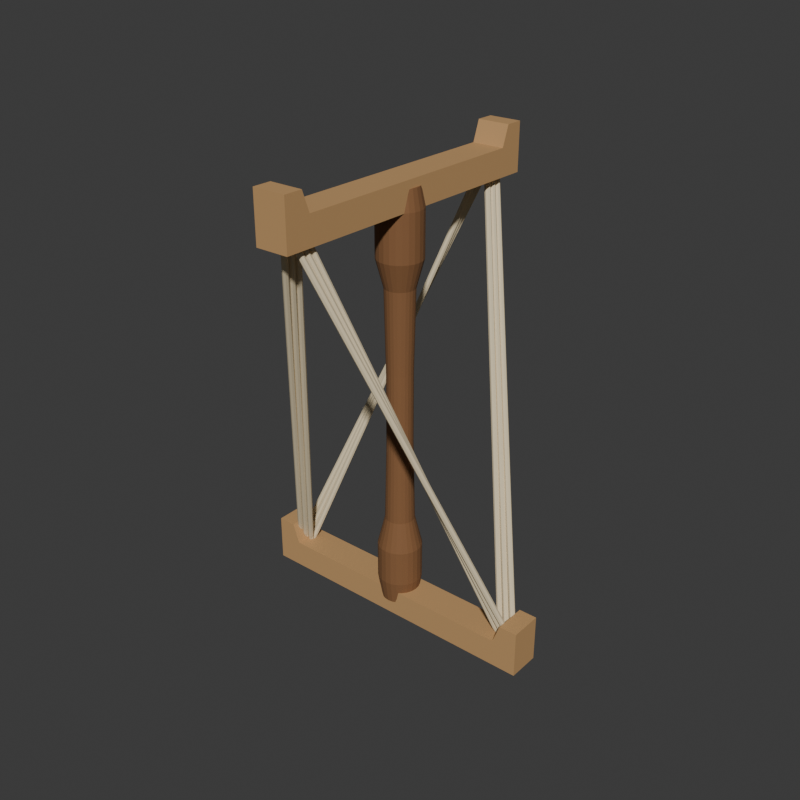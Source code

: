 # Source: source.blend  (saved by Blender 4.3.34; exported with 4.5.12 LTS)
import bpy
from mathutils import Matrix  # noqa: F401  (used for matrix-valued properties, if any)

bpy.ops.wm.read_factory_settings(use_empty=True)
scene = bpy.context.scene
scene.name = 'Scene'

# ---- collections
col_collection = bpy.data.collections.new('Collection'); scene.collection.children.link(col_collection)

# ---- materials (node trees are filled in below, after node groups)
mat_wholearms_honeyash = bpy.data.materials.new('WholeArms_HoneyAsh')
mat_wholearms_honeyash.diffuse_color = (0.53, 0.31, 0.13, 1.0)
mat_wholeturnedhandle_darkwalnut = bpy.data.materials.new('WholeTurnedHandle_DarkWalnut')
mat_wholeturnedhandle_darkwalnut.diffuse_color = (0.23, 0.105, 0.04, 1.0)
mat_wholeskeinloops_warmcream = bpy.data.materials.new('WholeSkeinLoops_WarmCream')
mat_wholeskeinloops_warmcream.diffuse_color = (0.77, 0.65, 0.43, 1.0)

# ---- material node trees
mat_wholearms_honeyash.use_nodes = True; mat_wholearms_honeyash.node_tree.nodes.clear()
_N = mat_wholearms_honeyash.node_tree.nodes; _L = mat_wholearms_honeyash.node_tree.links
n0 = _N.new('ShaderNodeBsdfPrincipled'); n0.name = 'Principled BSDF'; n0.location = (10, 300)
n0.inputs[0].default_value = (0.53, 0.31, 0.13, 1.0)
n0.inputs[2].default_value = 0.82
n1 = _N.new('ShaderNodeOutputMaterial'); n1.name = 'Material Output'; n1.location = (300, 300)
_L.new(n0.outputs[0], n1.inputs[0])
n1.is_active_output = True
mat_wholeturnedhandle_darkwalnut.use_nodes = True; mat_wholeturnedhandle_darkwalnut.node_tree.nodes.clear()
_N = mat_wholeturnedhandle_darkwalnut.node_tree.nodes; _L = mat_wholeturnedhandle_darkwalnut.node_tree.links
n0 = _N.new('ShaderNodeBsdfPrincipled'); n0.name = 'Principled BSDF'; n0.location = (10, 300)
n0.inputs[0].default_value = (0.23, 0.105, 0.04, 1.0)
n0.inputs[2].default_value = 0.84
n1 = _N.new('ShaderNodeOutputMaterial'); n1.name = 'Material Output'; n1.location = (300, 300)
_L.new(n0.outputs[0], n1.inputs[0])
n1.is_active_output = True
mat_wholeskeinloops_warmcream.use_nodes = True; mat_wholeskeinloops_warmcream.node_tree.nodes.clear()
_N = mat_wholeskeinloops_warmcream.node_tree.nodes; _L = mat_wholeskeinloops_warmcream.node_tree.links
n0 = _N.new('ShaderNodeBsdfPrincipled'); n0.name = 'Principled BSDF'; n0.location = (10, 300)
n0.inputs[0].default_value = (0.77, 0.65, 0.43, 1.0)
n0.inputs[2].default_value = 0.94
n1 = _N.new('ShaderNodeOutputMaterial'); n1.name = 'Material Output'; n1.location = (300, 300)
_L.new(n0.outputs[0], n1.inputs[0])
n1.is_active_output = True

# ---- world
world_world = bpy.data.worlds.new('World'); scene.world = world_world
world_world.use_nodes = True; world_world.node_tree.nodes.clear()
_N = world_world.node_tree.nodes; _L = world_world.node_tree.links
n0 = _N.new('ShaderNodeOutputWorld'); n0.name = 'World Output'; n0.location = (300, 300)
n1 = _N.new('ShaderNodeBackground'); n1.name = 'Background'; n1.location = (10, 300)
n1.inputs[0].default_value = (0.05088, 0.05088, 0.05088, 1.0)
_L.new(n1.outputs[0], n0.inputs[0])
n0.is_active_output = True
world_world.color = (0.05088, 0.05088, 0.05088)
world_world.sun_shadow_jitter_overblur = 0.0

# ---- meshes
me_wholegroundfootlowerendarmmesh = bpy.data.meshes.new('WholeGroundFootLowerEndArmMesh')
me_wholegroundfootlowerendarmmesh.from_pydata([(-0.165, -0.018, 0.0), (0.165, -0.018, 0.0), (0.165, -0.018, 0.052), (0.145, -0.018, 0.052), (0.137, -0.018, 0.03), (-0.137, -0.018, 0.03), (-0.145, -0.018, 0.052), (-0.165, -0.018, 0.052), (-0.165, 0.018, 0.0), (0.165, 0.018, 0.0), (0.165, 0.018, 0.052), (0.145, 0.018, 0.052), (0.137, 0.018, 0.03), (-0.137, 0.018, 0.03), (-0.145, 0.018, 0.052), (-0.165, 0.018, 0.052)], [], [(1, 2, 3), (1, 3, 4), (0, 1, 4), (0, 4, 5), (7, 0, 5), (5, 6, 7), (11, 10, 9), (12, 11, 9), (12, 9, 8), (13, 12, 8), (13, 8, 15), (15, 14, 13), (9, 1, 0), (8, 9, 0), (10, 2, 1), (9, 10, 1), (11, 3, 2), (10, 11, 2), (12, 4, 3), (11, 12, 3), (13, 5, 4), (12, 13, 4), (14, 6, 5), (13, 14, 5), (15, 7, 6), (14, 15, 6), (8, 0, 7), (15, 8, 7)])
me_wholegroundfootlowerendarmmesh.materials.append(mat_wholearms_honeyash)
me_wholegroundfootlowerendarmmesh.materials.append(mat_wholeturnedhandle_darkwalnut)
me_wholegroundfootlowerendarmmesh.materials.append(mat_wholeskeinloops_warmcream)
me_wholegroundfootlowerendarmmesh.update()
me_wholeperpendicularupperendarmmesh = bpy.data.meshes.new('WholePerpendicularUpperEndArmMesh')
me_wholeperpendicularupperendarmmesh.from_pydata([(0.018, -0.165, 0.455), (0.018, 0.165, 0.455), (0.018, 0.165, 0.507), (0.018, 0.145, 0.507), (0.018, 0.137, 0.485), (0.018, -0.137, 0.485), (0.018, -0.145, 0.507), (0.018, -0.165, 0.507), (-0.018, -0.165, 0.455), (-0.018, 0.165, 0.455), (-0.018, 0.165, 0.507), (-0.018, 0.145, 0.507), (-0.018, 0.137, 0.485), (-0.018, -0.137, 0.485), (-0.018, -0.145, 0.507), (-0.018, -0.165, 0.507)], [], [(1, 2, 3), (1, 3, 4), (0, 1, 4), (0, 4, 5), (7, 0, 5), (5, 6, 7), (11, 10, 9), (12, 11, 9), (12, 9, 8), (13, 12, 8), (13, 8, 15), (15, 14, 13), (9, 1, 0), (8, 9, 0), (10, 2, 1), (9, 10, 1), (11, 3, 2), (10, 11, 2), (12, 4, 3), (11, 12, 3), (13, 5, 4), (12, 13, 4), (14, 6, 5), (13, 14, 5), (15, 7, 6), (14, 15, 6), (8, 0, 7), (15, 8, 7)])
me_wholeperpendicularupperendarmmesh.materials.append(mat_wholearms_honeyash)
me_wholeperpendicularupperendarmmesh.materials.append(mat_wholeturnedhandle_darkwalnut)
me_wholeperpendicularupperendarmmesh.materials.append(mat_wholeskeinloops_warmcream)
me_wholeperpendicularupperendarmmesh.update()
me_wholeturnedhandcolumnmesh = bpy.data.meshes.new('WholeTurnedHandColumnMesh')
me_wholeturnedhandcolumnmesh.from_pydata([(0.0, 0.0, 0.016), (0.02, 0.0, 0.016), (0.01932, 0.005176, 0.016), (0.01732, 0.01, 0.016), (0.01414, 0.01414, 0.016), (0.01, 0.01732, 0.016), (0.005176, 0.01932, 0.016), (1.225e-18, 0.02, 0.016), (-0.005176, 0.01932, 0.016), (-0.01, 0.01732, 0.016), (-0.01414, 0.01414, 0.016), (-0.01732, 0.01, 0.016), (-0.01932, 0.005176, 0.016), (-0.02, 2.449e-18, 0.016), (-0.01932, -0.005176, 0.016), (-0.01732, -0.01, 0.016), (-0.01414, -0.01414, 0.016), (-0.01, -0.01732, 0.016), (-0.005176, -0.01932, 0.016), (-3.674e-18, -0.02, 0.016), (0.005176, -0.01932, 0.016), (0.01, -0.01732, 0.016), (0.01414, -0.01414, 0.016), (0.01732, -0.01, 0.016), (0.01932, -0.005176, 0.016), (0.024, 0.0, 0.042), (0.02318, 0.006212, 0.042), (0.02078, 0.012, 0.042), (0.01697, 0.01697, 0.042), (0.012, 0.02078, 0.042), (0.006212, 0.02318, 0.042), (1.47e-18, 0.024, 0.042), (-0.006212, 0.02318, 0.042), (-0.012, 0.02078, 0.042), (-0.01697, 0.01697, 0.042), (-0.02078, 0.012, 0.042), (-0.02318, 0.006212, 0.042), (-0.024, 2.939e-18, 0.042), (-0.02318, -0.006212, 0.042), (-0.02078, -0.012, 0.042), (-0.01697, -0.01697, 0.042), (-0.012, -0.02078, 0.042), (-0.006212, -0.02318, 0.042), (-4.409e-18, -0.024, 0.042), (0.006212, -0.02318, 0.042), (0.012, -0.02078, 0.042), (0.01697, -0.01697, 0.042), (0.02078, -0.012, 0.042), (0.02318, -0.006212, 0.042), (0.024, 0.0, 0.082), (0.02318, 0.006212, 0.082), (0.02078, 0.012, 0.082), (0.01697, 0.01697, 0.082), (0.012, 0.02078, 0.082), (0.006212, 0.02318, 0.082), (1.47e-18, 0.024, 0.082), (-0.006212, 0.02318, 0.082), (-0.012, 0.02078, 0.082), (-0.01697, 0.01697, 0.082), (-0.02078, 0.012, 0.082), (-0.02318, 0.006212, 0.082), (-0.024, 2.939e-18, 0.082), (-0.02318, -0.006212, 0.082), (-0.02078, -0.012, 0.082), (-0.01697, -0.01697, 0.082), (-0.012, -0.02078, 0.082), (-0.006212, -0.02318, 0.082), (-4.409e-18, -0.024, 0.082), (0.006212, -0.02318, 0.082), (0.012, -0.02078, 0.082), (0.01697, -0.01697, 0.082), (0.02078, -0.012, 0.082), (0.02318, -0.006212, 0.082), (0.016, 0.0, 0.115), (0.01545, 0.004141, 0.115), (0.01386, 0.008, 0.115), (0.01131, 0.01131, 0.115), (0.008, 0.01386, 0.115), (0.004141, 0.01545, 0.115), (9.797e-19, 0.016, 0.115), (-0.004141, 0.01545, 0.115), (-0.008, 0.01386, 0.115), (-0.01131, 0.01131, 0.115), (-0.01386, 0.008, 0.115), (-0.01545, 0.004141, 0.115), (-0.016, 1.959e-18, 0.115), (-0.01545, -0.004141, 0.115), (-0.01386, -0.008, 0.115), (-0.01131, -0.01131, 0.115), (-0.008, -0.01386, 0.115), (-0.004141, -0.01545, 0.115), (-2.939e-18, -0.016, 0.115), (0.004141, -0.01545, 0.115), (0.008, -0.01386, 0.115), (0.01131, -0.01131, 0.115), (0.01386, -0.008, 0.115), (0.01545, -0.004141, 0.115), (0.014, 0.0, 0.205), (0.01352, 0.003623, 0.205), (0.01212, 0.007, 0.205), (0.009899, 0.009899, 0.205), (0.007, 0.01212, 0.205), (0.003623, 0.01352, 0.205), (8.573e-19, 0.014, 0.205), (-0.003623, 0.01352, 0.205), (-0.007, 0.01212, 0.205), (-0.009899, 0.009899, 0.205), (-0.01212, 0.007, 0.205), (-0.01352, 0.003623, 0.205), (-0.014, 1.715e-18, 0.205), (-0.01352, -0.003623, 0.205), (-0.01212, -0.007, 0.205), (-0.009899, -0.009899, 0.205), (-0.007, -0.01212, 0.205), (-0.003623, -0.01352, 0.205), (-2.572e-18, -0.014, 0.205), (0.003623, -0.01352, 0.205), (0.007, -0.01212, 0.205), (0.009899, -0.009899, 0.205), (0.01212, -0.007, 0.205), (0.01352, -0.003623, 0.205), (0.014, 0.0, 0.285), (0.01352, 0.003623, 0.285), (0.01212, 0.007, 0.285), (0.009899, 0.009899, 0.285), (0.007, 0.01212, 0.285), (0.003623, 0.01352, 0.285), (8.573e-19, 0.014, 0.285), (-0.003623, 0.01352, 0.285), (-0.007, 0.01212, 0.285), (-0.009899, 0.009899, 0.285), (-0.01212, 0.007, 0.285), (-0.01352, 0.003623, 0.285), (-0.014, 1.715e-18, 0.285), (-0.01352, -0.003623, 0.285), (-0.01212, -0.007, 0.285), (-0.009899, -0.009899, 0.285), (-0.007, -0.01212, 0.285), (-0.003623, -0.01352, 0.285), (-2.572e-18, -0.014, 0.285), (0.003623, -0.01352, 0.285), (0.007, -0.01212, 0.285), (0.009899, -0.009899, 0.285), (0.01212, -0.007, 0.285), (0.01352, -0.003623, 0.285), (0.016, 0.0, 0.375), (0.01545, 0.004141, 0.375), (0.01386, 0.008, 0.375), (0.01131, 0.01131, 0.375), (0.008, 0.01386, 0.375), (0.004141, 0.01545, 0.375), (9.797e-19, 0.016, 0.375), (-0.004141, 0.01545, 0.375), (-0.008, 0.01386, 0.375), (-0.01131, 0.01131, 0.375), (-0.01386, 0.008, 0.375), (-0.01545, 0.004141, 0.375), (-0.016, 1.959e-18, 0.375), (-0.01545, -0.004141, 0.375), (-0.01386, -0.008, 0.375), (-0.01131, -0.01131, 0.375), (-0.008, -0.01386, 0.375), (-0.004141, -0.01545, 0.375), (-2.939e-18, -0.016, 0.375), (0.004141, -0.01545, 0.375), (0.008, -0.01386, 0.375), (0.01131, -0.01131, 0.375), (0.01386, -0.008, 0.375), (0.01545, -0.004141, 0.375), (0.024, 0.0, 0.405), (0.02318, 0.006212, 0.405), (0.02078, 0.012, 0.405), (0.01697, 0.01697, 0.405), (0.012, 0.02078, 0.405), (0.006212, 0.02318, 0.405), (1.47e-18, 0.024, 0.405), (-0.006212, 0.02318, 0.405), (-0.012, 0.02078, 0.405), (-0.01697, 0.01697, 0.405), (-0.02078, 0.012, 0.405), (-0.02318, 0.006212, 0.405), (-0.024, 2.939e-18, 0.405), (-0.02318, -0.006212, 0.405), (-0.02078, -0.012, 0.405), (-0.01697, -0.01697, 0.405), (-0.012, -0.02078, 0.405), (-0.006212, -0.02318, 0.405), (-4.409e-18, -0.024, 0.405), (0.006212, -0.02318, 0.405), (0.012, -0.02078, 0.405), (0.01697, -0.01697, 0.405), (0.02078, -0.012, 0.405), (0.02318, -0.006212, 0.405), (0.024, 0.0, 0.455), (0.02318, 0.006212, 0.455), (0.02078, 0.012, 0.455), (0.01697, 0.01697, 0.455), (0.012, 0.02078, 0.455), (0.006212, 0.02318, 0.455), (1.47e-18, 0.024, 0.455), (-0.006212, 0.02318, 0.455), (-0.012, 0.02078, 0.455), (-0.01697, 0.01697, 0.455), (-0.02078, 0.012, 0.455), (-0.02318, 0.006212, 0.455), (-0.024, 2.939e-18, 0.455), (-0.02318, -0.006212, 0.455), (-0.02078, -0.012, 0.455), (-0.01697, -0.01697, 0.455), (-0.012, -0.02078, 0.455), (-0.006212, -0.02318, 0.455), (-4.409e-18, -0.024, 0.455), (0.006212, -0.02318, 0.455), (0.012, -0.02078, 0.455), (0.01697, -0.01697, 0.455), (0.02078, -0.012, 0.455), (0.02318, -0.006212, 0.455), (0.02, 0.0, 0.476), (0.01932, 0.005176, 0.476), (0.01732, 0.01, 0.476), (0.01414, 0.01414, 0.476), (0.01, 0.01732, 0.476), (0.005176, 0.01932, 0.476), (1.225e-18, 0.02, 0.476), (-0.005176, 0.01932, 0.476), (-0.01, 0.01732, 0.476), (-0.01414, 0.01414, 0.476), (-0.01732, 0.01, 0.476), (-0.01932, 0.005176, 0.476), (-0.02, 2.449e-18, 0.476), (-0.01932, -0.005176, 0.476), (-0.01732, -0.01, 0.476), (-0.01414, -0.01414, 0.476), (-0.01, -0.01732, 0.476), (-0.005176, -0.01932, 0.476), (-3.674e-18, -0.02, 0.476), (0.005176, -0.01932, 0.476), (0.01, -0.01732, 0.476), (0.01414, -0.01414, 0.476), (0.01732, -0.01, 0.476), (0.01932, -0.005176, 0.476), (0.0, 0.0, 0.476)], [], [(0, 2, 1), (0, 3, 2), (0, 4, 3), (0, 5, 4), (0, 6, 5), (0, 7, 6), (0, 8, 7), (0, 9, 8), (0, 10, 9), (0, 11, 10), (0, 12, 11), (0, 13, 12), (0, 14, 13), (0, 15, 14), (0, 16, 15), (0, 17, 16), (0, 18, 17), (0, 19, 18), (0, 20, 19), (0, 21, 20), (0, 22, 21), (0, 23, 22), (0, 24, 23), (0, 1, 24), (1, 2, 26), (1, 26, 25), (2, 3, 27), (2, 27, 26), (3, 4, 28), (3, 28, 27), (4, 5, 29), (4, 29, 28), (5, 6, 30), (5, 30, 29), (6, 7, 31), (6, 31, 30), (7, 8, 32), (7, 32, 31), (8, 9, 33), (8, 33, 32), (9, 10, 34), (9, 34, 33), (10, 11, 35), (10, 35, 34), (11, 12, 36), (11, 36, 35), (12, 13, 37), (12, 37, 36), (13, 14, 38), (13, 38, 37), (14, 15, 39), (14, 39, 38), (15, 16, 40), (15, 40, 39), (16, 17, 41), (16, 41, 40), (17, 18, 42), (17, 42, 41), (18, 19, 43), (18, 43, 42), (19, 20, 44), (19, 44, 43), (20, 21, 45), (20, 45, 44), (21, 22, 46), (21, 46, 45), (22, 23, 47), (22, 47, 46), (23, 24, 48), (23, 48, 47), (24, 1, 25), (24, 25, 48), (25, 26, 50), (25, 50, 49), (26, 27, 51), (26, 51, 50), (27, 28, 52), (27, 52, 51), (28, 29, 53), (28, 53, 52), (29, 30, 54), (29, 54, 53), (30, 31, 55), (30, 55, 54), (31, 32, 56), (31, 56, 55), (32, 33, 57), (32, 57, 56), (33, 34, 58), (33, 58, 57), (34, 35, 59), (34, 59, 58), (35, 36, 60), (35, 60, 59), (36, 37, 61), (36, 61, 60), (37, 38, 62), (37, 62, 61), (38, 39, 63), (38, 63, 62), (39, 40, 64), (39, 64, 63), (40, 41, 65), (40, 65, 64), (41, 42, 66), (41, 66, 65), (42, 43, 67), (42, 67, 66), (43, 44, 68), (43, 68, 67), (44, 45, 69), (44, 69, 68), (45, 46, 70), (45, 70, 69), (46, 47, 71), (46, 71, 70), (47, 48, 72), (47, 72, 71), (48, 25, 49), (48, 49, 72), (49, 50, 74), (49, 74, 73), (50, 51, 75), (50, 75, 74), (51, 52, 76), (51, 76, 75), (52, 53, 77), (52, 77, 76), (53, 54, 78), (53, 78, 77), (54, 55, 79), (54, 79, 78), (55, 56, 80), (55, 80, 79), (56, 57, 81), (56, 81, 80), (57, 58, 82), (57, 82, 81), (58, 59, 83), (58, 83, 82), (59, 60, 84), (59, 84, 83), (60, 61, 85), (60, 85, 84), (61, 62, 86), (61, 86, 85), (62, 63, 87), (62, 87, 86), (63, 64, 88), (63, 88, 87), (64, 65, 89), (64, 89, 88), (65, 66, 90), (65, 90, 89), (66, 67, 91), (66, 91, 90), (67, 68, 92), (67, 92, 91), (68, 69, 93), (68, 93, 92), (69, 70, 94), (69, 94, 93), (70, 71, 95), (70, 95, 94), (71, 72, 96), (71, 96, 95), (72, 49, 73), (72, 73, 96), (73, 74, 98), (73, 98, 97), (74, 75, 99), (74, 99, 98), (75, 76, 100), (75, 100, 99), (76, 77, 101), (76, 101, 100), (77, 78, 102), (77, 102, 101), (78, 79, 103), (78, 103, 102), (79, 80, 104), (79, 104, 103), (80, 81, 105), (80, 105, 104), (81, 82, 106), (81, 106, 105), (82, 83, 107), (82, 107, 106), (83, 84, 108), (83, 108, 107), (84, 85, 109), (84, 109, 108), (85, 86, 110), (85, 110, 109), (86, 87, 111), (86, 111, 110), (87, 88, 112), (87, 112, 111), (88, 89, 113), (88, 113, 112), (89, 90, 114), (89, 114, 113), (90, 91, 115), (90, 115, 114), (91, 92, 116), (91, 116, 115), (92, 93, 117), (92, 117, 116), (93, 94, 118), (93, 118, 117), (94, 95, 119), (94, 119, 118), (95, 96, 120), (95, 120, 119), (96, 73, 97), (96, 97, 120), (97, 98, 122), (97, 122, 121), (98, 99, 123), (98, 123, 122), (99, 100, 124), (99, 124, 123), (100, 101, 125), (100, 125, 124), (101, 102, 126), (101, 126, 125), (102, 103, 127), (102, 127, 126), (103, 104, 128), (103, 128, 127), (104, 105, 129), (104, 129, 128), (105, 106, 130), (105, 130, 129), (106, 107, 131), (106, 131, 130), (107, 108, 132), (107, 132, 131), (108, 109, 133), (108, 133, 132), (109, 110, 134), (109, 134, 133), (110, 111, 135), (110, 135, 134), (111, 112, 136), (111, 136, 135), (112, 113, 137), (112, 137, 136), (113, 114, 138), (113, 138, 137), (114, 115, 139), (114, 139, 138), (115, 116, 140), (115, 140, 139), (116, 117, 141), (116, 141, 140), (117, 118, 142), (117, 142, 141), (118, 119, 143), (118, 143, 142), (119, 120, 144), (119, 144, 143), (120, 97, 121), (120, 121, 144), (121, 122, 146), (121, 146, 145), (122, 123, 147), (122, 147, 146), (123, 124, 148), (123, 148, 147), (124, 125, 149), (124, 149, 148), (125, 126, 150), (125, 150, 149), (126, 127, 151), (126, 151, 150), (127, 128, 152), (127, 152, 151), (128, 129, 153), (128, 153, 152), (129, 130, 154), (129, 154, 153), (130, 131, 155), (130, 155, 154), (131, 132, 156), (131, 156, 155), (132, 133, 157), (132, 157, 156), (133, 134, 158), (133, 158, 157), (134, 135, 159), (134, 159, 158), (135, 136, 160), (135, 160, 159), (136, 137, 161), (136, 161, 160), (137, 138, 162), (137, 162, 161), (138, 139, 163), (138, 163, 162), (139, 140, 164), (139, 164, 163), (140, 141, 165), (140, 165, 164), (141, 142, 166), (141, 166, 165), (142, 143, 167), (142, 167, 166), (143, 144, 168), (143, 168, 167), (144, 121, 145), (144, 145, 168), (145, 146, 170), (145, 170, 169), (146, 147, 171), (146, 171, 170), (147, 148, 172), (147, 172, 171), (148, 149, 173), (148, 173, 172), (149, 150, 174), (149, 174, 173), (150, 151, 175), (150, 175, 174), (151, 152, 176), (151, 176, 175), (152, 153, 177), (152, 177, 176), (153, 154, 178), (153, 178, 177), (154, 155, 179), (154, 179, 178), (155, 156, 180), (155, 180, 179), (156, 157, 181), (156, 181, 180), (157, 158, 182), (157, 182, 181), (158, 159, 183), (158, 183, 182), (159, 160, 184), (159, 184, 183), (160, 161, 185), (160, 185, 184), (161, 162, 186), (161, 186, 185), (162, 163, 187), (162, 187, 186), (163, 164, 188), (163, 188, 187), (164, 165, 189), (164, 189, 188), (165, 166, 190), (165, 190, 189), (166, 167, 191), (166, 191, 190), (167, 168, 192), (167, 192, 191), (168, 145, 169), (168, 169, 192), (169, 170, 194), (169, 194, 193), (170, 171, 195), (170, 195, 194), (171, 172, 196), (171, 196, 195), (172, 173, 197), (172, 197, 196), (173, 174, 198), (173, 198, 197), (174, 175, 199), (174, 199, 198), (175, 176, 200), (175, 200, 199), (176, 177, 201), (176, 201, 200), (177, 178, 202), (177, 202, 201), (178, 179, 203), (178, 203, 202), (179, 180, 204), (179, 204, 203), (180, 181, 205), (180, 205, 204), (181, 182, 206), (181, 206, 205), (182, 183, 207), (182, 207, 206), (183, 184, 208), (183, 208, 207), (184, 185, 209), (184, 209, 208), (185, 186, 210), (185, 210, 209), (186, 187, 211), (186, 211, 210), (187, 188, 212), (187, 212, 211), (188, 189, 213), (188, 213, 212), (189, 190, 214), (189, 214, 213), (190, 191, 215), (190, 215, 214), (191, 192, 216), (191, 216, 215), (192, 169, 193), (192, 193, 216), (193, 194, 218), (193, 218, 217), (194, 195, 219), (194, 219, 218), (195, 196, 220), (195, 220, 219), (196, 197, 221), (196, 221, 220), (197, 198, 222), (197, 222, 221), (198, 199, 223), (198, 223, 222), (199, 200, 224), (199, 224, 223), (200, 201, 225), (200, 225, 224), (201, 202, 226), (201, 226, 225), (202, 203, 227), (202, 227, 226), (203, 204, 228), (203, 228, 227), (204, 205, 229), (204, 229, 228), (205, 206, 230), (205, 230, 229), (206, 207, 231), (206, 231, 230), (207, 208, 232), (207, 232, 231), (208, 209, 233), (208, 233, 232), (209, 210, 234), (209, 234, 233), (210, 211, 235), (210, 235, 234), (211, 212, 236), (211, 236, 235), (212, 213, 237), (212, 237, 236), (213, 214, 238), (213, 238, 237), (214, 215, 239), (214, 239, 238), (215, 216, 240), (215, 240, 239), (216, 193, 217), (216, 217, 240), (217, 218, 241), (218, 219, 241), (219, 220, 241), (220, 221, 241), (221, 222, 241), (222, 223, 241), (223, 224, 241), (224, 225, 241), (225, 226, 241), (226, 227, 241), (227, 228, 241), (228, 229, 241), (229, 230, 241), (230, 231, 241), (231, 232, 241), (232, 233, 241), (233, 234, 241), (234, 235, 241), (235, 236, 241), (236, 237, 241), (237, 238, 241), (238, 239, 241), (239, 240, 241), (240, 217, 241)])
me_wholeturnedhandcolumnmesh.polygons.foreach_set('material_index', [1, 1, 1, 1, 1, 1, 1, 1, 1, 1, 1, 1, 1, 1, 1, 1, 1, 1, 1, 1, 1, 1, 1, 1, 1, 1, 1, 1, 1, 1, 1, 1, 1, 1, 1, 1, 1, 1, 1, 1, 1, 1, 1, 1, 1, 1, 1, 1, 1, 1, 1, 1, 1, 1, 1, 1, 1, 1, 1, 1, 1, 1, 1, 1, 1, 1, 1, 1, 1, 1, 1, 1, 1, 1, 1, 1, 1, 1, 1, 1, 1, 1, 1, 1, 1, 1, 1, 1, 1, 1, 1, 1, 1, 1, 1, 1, 1, 1, 1, 1, 1, 1, 1, 1, 1, 1, 1, 1, 1, 1, 1, 1, 1, 1, 1, 1, 1, 1, 1, 1, 1, 1, 1, 1, 1, 1, 1, 1, 1, 1, 1, 1, 1, 1, 1, 1, 1, 1, 1, 1, 1, 1, 1, 1, 1, 1, 1, 1, 1, 1, 1, 1, 1, 1, 1, 1, 1, 1, 1, 1, 1, 1, 1, 1, 1, 1, 1, 1, 1, 1, 1, 1, 1, 1, 1, 1, 1, 1, 1, 1, 1, 1, 1, 1, 1, 1, 1, 1, 1, 1, 1, 1, 1, 1, 1, 1, 1, 1, 1, 1, 1, 1, 1, 1, 1, 1, 1, 1, 1, 1, 1, 1, 1, 1, 1, 1, 1, 1, 1, 1, 1, 1, 1, 1, 1, 1, 1, 1, 1, 1, 1, 1, 1, 1, 1, 1, 1, 1, 1, 1, 1, 1, 1, 1, 1, 1, 1, 1, 1, 1, 1, 1, 1, 1, 1, 1, 1, 1, 1, 1, 1, 1, 1, 1, 1, 1, 1, 1, 1, 1, 1, 1, 1, 1, 1, 1, 1, 1, 1, 1, 1, 1, 1, 1, 1, 1, 1, 1, 1, 1, 1, 1, 1, 1, 1, 1, 1, 1, 1, 1, 1, 1, 1, 1, 1, 1, 1, 1, 1, 1, 1, 1, 1, 1, 1, 1, 1, 1, 1, 1, 1, 1, 1, 1, 1, 1, 1, 1, 1, 1, 1, 1, 1, 1, 1, 1, 1, 1, 1, 1, 1, 1, 1, 1, 1, 1, 1, 1, 1, 1, 1, 1, 1, 1, 1, 1, 1, 1, 1, 1, 1, 1, 1, 1, 1, 1, 1, 1, 1, 1, 1, 1, 1, 1, 1, 1, 1, 1, 1, 1, 1, 1, 1, 1, 1, 1, 1, 1, 1, 1, 1, 1, 1, 1, 1, 1, 1, 1, 1, 1, 1, 1, 1, 1, 1, 1, 1, 1, 1, 1, 1, 1, 1, 1, 1, 1, 1, 1, 1, 1, 1, 1, 1, 1, 1, 1, 1, 1, 1, 1, 1, 1, 1, 1, 1, 1, 1, 1, 1, 1, 1, 1, 1, 1, 1, 1, 1, 1, 1, 1, 1, 1, 1, 1, 1, 1, 1, 1, 1, 1, 1, 1, 1, 1, 1, 1, 1, 1, 1, 1, 1, 1, 1, 1, 1, 1, 1, 1, 1, 1])
me_wholeturnedhandcolumnmesh.materials.append(mat_wholearms_honeyash)
me_wholeturnedhandcolumnmesh.materials.append(mat_wholeturnedhandle_darkwalnut)
me_wholeturnedhandcolumnmesh.materials.append(mat_wholeskeinloops_warmcream)
me_wholeturnedhandcolumnmesh.update()
me_wholeclosednonplanarskeincircuit_0mesh = bpy.data.meshes.new('WholeClosedNonplanarSkeinCircuit_0Mesh')
me_wholeclosednonplanarskeincircuit_0mesh.from_pydata([(-0.148, 0.007542, 0.03793), (-0.1459, 0.008332, 0.03696), (-0.1437, 0.007337, 0.03656), (-0.1427, 0.00514, 0.03696), (-0.1434, 0.003028, 0.03793), (-0.1456, 0.002238, 0.03889), (-0.1478, 0.003233, 0.03929), (-0.1488, 0.00543, 0.03889), (-0.1506, 0.004074, 0.03195), (-0.1489, 0.00528, 0.0306), (-0.1465, 0.004941, 0.03005), (-0.1449, 0.003256, 0.0306), (-0.1448, 0.001211, 0.03195), (-0.1465, 5.327e-06, 0.0333), (-0.1488, 0.0003441, 0.03386), (-0.1505, 0.002029, 0.0333), (-0.1516, 0.0, 0.02996), (-0.1506, 0.0, 0.0277), (-0.1484, 0.0, 0.02676), (-0.1461, 0.0, 0.0277), (-0.1452, 0.0, 0.02996), (-0.1461, 0.0, 0.03223), (-0.1484, 0.0, 0.03316), (-0.1506, 0.0, 0.03223), (-0.1506, -0.004074, 0.03195), (-0.1489, -0.00528, 0.0306), (-0.1465, -0.004941, 0.03005), (-0.1449, -0.003256, 0.0306), (-0.1448, -0.001211, 0.03195), (-0.1465, -5.327e-06, 0.0333), (-0.1488, -0.0003441, 0.03386), (-0.1505, -0.002029, 0.0333), (-0.148, -0.007542, 0.03793), (-0.1459, -0.008332, 0.03696), (-0.1437, -0.007337, 0.03656), (-0.1427, -0.00514, 0.03696), (-0.1434, -0.003028, 0.03793), (-0.1456, -0.002238, 0.03889), (-0.1478, -0.003233, 0.03929), (-0.1488, -0.00543, 0.03889), (-0.007542, -0.148, 0.4611), (-0.00543, -0.1488, 0.4601), (-0.003233, -0.1478, 0.4597), (-0.002238, -0.1456, 0.4601), (-0.003028, -0.1434, 0.4611), (-0.00514, -0.1427, 0.462), (-0.007337, -0.1437, 0.4624), (-0.008332, -0.1459, 0.462), (-0.004074, -0.1506, 0.467), (-0.002029, -0.1505, 0.4657), (-0.0003441, -0.1488, 0.4651), (-5.327e-06, -0.1465, 0.4657), (-0.001211, -0.1448, 0.467), (-0.003256, -0.1449, 0.4684), (-0.004941, -0.1465, 0.469), (-0.00528, -0.1489, 0.4684), (0.0, -0.1516, 0.469), (0.0, -0.1506, 0.4668), (0.0, -0.1484, 0.4658), (0.0, -0.1461, 0.4668), (0.0, -0.1452, 0.469), (0.0, -0.1461, 0.4713), (0.0, -0.1484, 0.4722), (0.0, -0.1506, 0.4713), (0.004074, -0.1506, 0.467), (0.002029, -0.1505, 0.4657), (0.0003441, -0.1488, 0.4651), (5.327e-06, -0.1465, 0.4657), (0.001211, -0.1448, 0.467), (0.003256, -0.1449, 0.4684), (0.004941, -0.1465, 0.469), (0.00528, -0.1489, 0.4684), (0.007542, -0.148, 0.4611), (0.00543, -0.1488, 0.4601), (0.003233, -0.1478, 0.4597), (0.002238, -0.1456, 0.4601), (0.003028, -0.1434, 0.4611), (0.00514, -0.1427, 0.462), (0.007337, -0.1437, 0.4624), (0.008332, -0.1459, 0.462), (0.148, -0.007542, 0.03793), (0.1459, -0.008332, 0.03696), (0.1437, -0.007337, 0.03656), (0.1427, -0.00514, 0.03696), (0.1434, -0.003028, 0.03793), (0.1456, -0.002238, 0.03889), (0.1478, -0.003233, 0.03929), (0.1488, -0.00543, 0.03889), (0.1506, -0.004074, 0.03195), (0.1489, -0.00528, 0.0306), (0.1465, -0.004941, 0.03005), (0.1449, -0.003256, 0.0306), (0.1448, -0.001211, 0.03195), (0.1465, -5.327e-06, 0.0333), (0.1488, -0.0003441, 0.03386), (0.1505, -0.002029, 0.0333), (0.1516, 0.0, 0.02996), (0.1506, 0.0, 0.0277), (0.1484, 0.0, 0.02676), (0.1461, 0.0, 0.0277), (0.1452, 0.0, 0.02996), (0.1461, 0.0, 0.03223), (0.1484, 0.0, 0.03316), (0.1506, 0.0, 0.03223), (0.1506, 0.004074, 0.03195), (0.1489, 0.00528, 0.0306), (0.1465, 0.004941, 0.03005), (0.1449, 0.003256, 0.0306), (0.1448, 0.001211, 0.03195), (0.1465, 5.327e-06, 0.0333), (0.1488, 0.0003441, 0.03386), (0.1505, 0.002029, 0.0333), (0.148, 0.007542, 0.03793), (0.1459, 0.008332, 0.03696), (0.1437, 0.007337, 0.03656), (0.1427, 0.00514, 0.03696), (0.1434, 0.003028, 0.03793), (0.1456, 0.002238, 0.03889), (0.1478, 0.003233, 0.03929), (0.1488, 0.00543, 0.03889), (0.007542, 0.148, 0.4611), (0.00543, 0.1488, 0.4601), (0.003233, 0.1478, 0.4597), (0.002238, 0.1456, 0.4601), (0.003028, 0.1434, 0.4611), (0.00514, 0.1427, 0.462), (0.007337, 0.1437, 0.4624), (0.008332, 0.1459, 0.462), (0.004074, 0.1506, 0.467), (0.002029, 0.1505, 0.4657), (0.0003441, 0.1488, 0.4651), (5.327e-06, 0.1465, 0.4657), (0.001211, 0.1448, 0.467), (0.003256, 0.1449, 0.4684), (0.004941, 0.1465, 0.469), (0.00528, 0.1489, 0.4684), (0.0, 0.1516, 0.469), (0.0, 0.1506, 0.4668), (0.0, 0.1484, 0.4658), (0.0, 0.1461, 0.4668), (0.0, 0.1452, 0.469), (0.0, 0.1461, 0.4713), (0.0, 0.1484, 0.4722), (0.0, 0.1506, 0.4713), (-0.004074, 0.1506, 0.467), (-0.002029, 0.1505, 0.4657), (-0.0003441, 0.1488, 0.4651), (-5.327e-06, 0.1465, 0.4657), (-0.001211, 0.1448, 0.467), (-0.003256, 0.1449, 0.4684), (-0.004941, 0.1465, 0.469), (-0.00528, 0.1489, 0.4684), (-0.007542, 0.148, 0.4611), (-0.00543, 0.1488, 0.4601), (-0.003233, 0.1478, 0.4597), (-0.002238, 0.1456, 0.4601), (-0.003028, 0.1434, 0.4611), (-0.00514, 0.1427, 0.462), (-0.007337, 0.1437, 0.4624), (-0.008332, 0.1459, 0.462)], [], [(0, 1, 9), (0, 9, 8), (1, 2, 10), (1, 10, 9), (2, 3, 11), (2, 11, 10), (3, 4, 12), (3, 12, 11), (4, 5, 13), (4, 13, 12), (5, 6, 14), (5, 14, 13), (6, 7, 15), (6, 15, 14), (7, 0, 8), (7, 8, 15), (8, 9, 17), (8, 17, 16), (9, 10, 18), (9, 18, 17), (10, 11, 19), (10, 19, 18), (11, 12, 20), (11, 20, 19), (12, 13, 21), (12, 21, 20), (13, 14, 22), (13, 22, 21), (14, 15, 23), (14, 23, 22), (15, 8, 16), (15, 16, 23), (16, 17, 25), (16, 25, 24), (17, 18, 26), (17, 26, 25), (18, 19, 27), (18, 27, 26), (19, 20, 28), (19, 28, 27), (20, 21, 29), (20, 29, 28), (21, 22, 30), (21, 30, 29), (22, 23, 31), (22, 31, 30), (23, 16, 24), (23, 24, 31), (24, 25, 33), (24, 33, 32), (25, 26, 34), (25, 34, 33), (26, 27, 35), (26, 35, 34), (27, 28, 36), (27, 36, 35), (28, 29, 37), (28, 37, 36), (29, 30, 38), (29, 38, 37), (30, 31, 39), (30, 39, 38), (31, 24, 32), (31, 32, 39), (32, 33, 41), (32, 41, 40), (33, 34, 42), (33, 42, 41), (34, 35, 43), (34, 43, 42), (35, 36, 44), (35, 44, 43), (36, 37, 45), (36, 45, 44), (37, 38, 46), (37, 46, 45), (38, 39, 47), (38, 47, 46), (39, 32, 40), (39, 40, 47), (40, 41, 49), (40, 49, 48), (41, 42, 50), (41, 50, 49), (42, 43, 51), (42, 51, 50), (43, 44, 52), (43, 52, 51), (44, 45, 53), (44, 53, 52), (45, 46, 54), (45, 54, 53), (46, 47, 55), (46, 55, 54), (47, 40, 48), (47, 48, 55), (48, 49, 57), (48, 57, 56), (49, 50, 58), (49, 58, 57), (50, 51, 59), (50, 59, 58), (51, 52, 60), (51, 60, 59), (52, 53, 61), (52, 61, 60), (53, 54, 62), (53, 62, 61), (54, 55, 63), (54, 63, 62), (55, 48, 56), (55, 56, 63), (56, 57, 65), (56, 65, 64), (57, 58, 66), (57, 66, 65), (58, 59, 67), (58, 67, 66), (59, 60, 68), (59, 68, 67), (60, 61, 69), (60, 69, 68), (61, 62, 70), (61, 70, 69), (62, 63, 71), (62, 71, 70), (63, 56, 64), (63, 64, 71), (64, 65, 73), (64, 73, 72), (65, 66, 74), (65, 74, 73), (66, 67, 75), (66, 75, 74), (67, 68, 76), (67, 76, 75), (68, 69, 77), (68, 77, 76), (69, 70, 78), (69, 78, 77), (70, 71, 79), (70, 79, 78), (71, 64, 72), (71, 72, 79), (72, 73, 81), (72, 81, 80), (73, 74, 82), (73, 82, 81), (74, 75, 83), (74, 83, 82), (75, 76, 84), (75, 84, 83), (76, 77, 85), (76, 85, 84), (77, 78, 86), (77, 86, 85), (78, 79, 87), (78, 87, 86), (79, 72, 80), (79, 80, 87), (80, 81, 89), (80, 89, 88), (81, 82, 90), (81, 90, 89), (82, 83, 91), (82, 91, 90), (83, 84, 92), (83, 92, 91), (84, 85, 93), (84, 93, 92), (85, 86, 94), (85, 94, 93), (86, 87, 95), (86, 95, 94), (87, 80, 88), (87, 88, 95), (88, 89, 97), (88, 97, 96), (89, 90, 98), (89, 98, 97), (90, 91, 99), (90, 99, 98), (91, 92, 100), (91, 100, 99), (92, 93, 101), (92, 101, 100), (93, 94, 102), (93, 102, 101), (94, 95, 103), (94, 103, 102), (95, 88, 96), (95, 96, 103), (96, 97, 105), (96, 105, 104), (97, 98, 106), (97, 106, 105), (98, 99, 107), (98, 107, 106), (99, 100, 108), (99, 108, 107), (100, 101, 109), (100, 109, 108), (101, 102, 110), (101, 110, 109), (102, 103, 111), (102, 111, 110), (103, 96, 104), (103, 104, 111), (104, 105, 113), (104, 113, 112), (105, 106, 114), (105, 114, 113), (106, 107, 115), (106, 115, 114), (107, 108, 116), (107, 116, 115), (108, 109, 117), (108, 117, 116), (109, 110, 118), (109, 118, 117), (110, 111, 119), (110, 119, 118), (111, 104, 112), (111, 112, 119), (112, 113, 121), (112, 121, 120), (113, 114, 122), (113, 122, 121), (114, 115, 123), (114, 123, 122), (115, 116, 124), (115, 124, 123), (116, 117, 125), (116, 125, 124), (117, 118, 126), (117, 126, 125), (118, 119, 127), (118, 127, 126), (119, 112, 120), (119, 120, 127), (120, 121, 129), (120, 129, 128), (121, 122, 130), (121, 130, 129), (122, 123, 131), (122, 131, 130), (123, 124, 132), (123, 132, 131), (124, 125, 133), (124, 133, 132), (125, 126, 134), (125, 134, 133), (126, 127, 135), (126, 135, 134), (127, 120, 128), (127, 128, 135), (128, 129, 137), (128, 137, 136), (129, 130, 138), (129, 138, 137), (130, 131, 139), (130, 139, 138), (131, 132, 140), (131, 140, 139), (132, 133, 141), (132, 141, 140), (133, 134, 142), (133, 142, 141), (134, 135, 143), (134, 143, 142), (135, 128, 136), (135, 136, 143), (136, 137, 145), (136, 145, 144), (137, 138, 146), (137, 146, 145), (138, 139, 147), (138, 147, 146), (139, 140, 148), (139, 148, 147), (140, 141, 149), (140, 149, 148), (141, 142, 150), (141, 150, 149), (142, 143, 151), (142, 151, 150), (143, 136, 144), (143, 144, 151), (144, 145, 153), (144, 153, 152), (145, 146, 154), (145, 154, 153), (146, 147, 155), (146, 155, 154), (147, 148, 156), (147, 156, 155), (148, 149, 157), (148, 157, 156), (149, 150, 158), (149, 158, 157), (150, 151, 159), (150, 159, 158), (151, 144, 152), (151, 152, 159), (152, 153, 1), (152, 1, 0), (153, 154, 2), (153, 2, 1), (154, 155, 3), (154, 3, 2), (155, 156, 4), (155, 4, 3), (156, 157, 5), (156, 5, 4), (157, 158, 6), (157, 6, 5), (158, 159, 7), (158, 7, 6), (159, 152, 0), (159, 0, 7)])
me_wholeclosednonplanarskeincircuit_0mesh.polygons.foreach_set('material_index', [2, 2, 2, 2, 2, 2, 2, 2, 2, 2, 2, 2, 2, 2, 2, 2, 2, 2, 2, 2, 2, 2, 2, 2, 2, 2, 2, 2, 2, 2, 2, 2, 2, 2, 2, 2, 2, 2, 2, 2, 2, 2, 2, 2, 2, 2, 2, 2, 2, 2, 2, 2, 2, 2, 2, 2, 2, 2, 2, 2, 2, 2, 2, 2, 2, 2, 2, 2, 2, 2, 2, 2, 2, 2, 2, 2, 2, 2, 2, 2, 2, 2, 2, 2, 2, 2, 2, 2, 2, 2, 2, 2, 2, 2, 2, 2, 2, 2, 2, 2, 2, 2, 2, 2, 2, 2, 2, 2, 2, 2, 2, 2, 2, 2, 2, 2, 2, 2, 2, 2, 2, 2, 2, 2, 2, 2, 2, 2, 2, 2, 2, 2, 2, 2, 2, 2, 2, 2, 2, 2, 2, 2, 2, 2, 2, 2, 2, 2, 2, 2, 2, 2, 2, 2, 2, 2, 2, 2, 2, 2, 2, 2, 2, 2, 2, 2, 2, 2, 2, 2, 2, 2, 2, 2, 2, 2, 2, 2, 2, 2, 2, 2, 2, 2, 2, 2, 2, 2, 2, 2, 2, 2, 2, 2, 2, 2, 2, 2, 2, 2, 2, 2, 2, 2, 2, 2, 2, 2, 2, 2, 2, 2, 2, 2, 2, 2, 2, 2, 2, 2, 2, 2, 2, 2, 2, 2, 2, 2, 2, 2, 2, 2, 2, 2, 2, 2, 2, 2, 2, 2, 2, 2, 2, 2, 2, 2, 2, 2, 2, 2, 2, 2, 2, 2, 2, 2, 2, 2, 2, 2, 2, 2, 2, 2, 2, 2, 2, 2, 2, 2, 2, 2, 2, 2, 2, 2, 2, 2, 2, 2, 2, 2, 2, 2, 2, 2, 2, 2, 2, 2, 2, 2, 2, 2, 2, 2, 2, 2, 2, 2, 2, 2, 2, 2, 2, 2, 2, 2, 2, 2, 2, 2, 2, 2, 2, 2, 2, 2, 2, 2])
me_wholeclosednonplanarskeincircuit_0mesh.materials.append(mat_wholearms_honeyash)
me_wholeclosednonplanarskeincircuit_0mesh.materials.append(mat_wholeturnedhandle_darkwalnut)
me_wholeclosednonplanarskeincircuit_0mesh.materials.append(mat_wholeskeinloops_warmcream)
me_wholeclosednonplanarskeincircuit_0mesh.update()
me_wholeclosednonplanarskeincircuit_1mesh = bpy.data.meshes.new('WholeClosedNonplanarSkeinCircuit_1Mesh')
me_wholeclosednonplanarskeincircuit_1mesh.from_pydata([(-0.1403, 0.007262, 0.03793), (-0.1381, 0.008066, 0.037), (-0.1359, 0.007077, 0.03662), (-0.1349, 0.004874, 0.037), (-0.1357, 0.002748, 0.03793), (-0.1378, 0.001944, 0.03885), (-0.1401, 0.002933, 0.03923), (-0.1411, 0.005136, 0.03885), (-0.1427, 0.003934, 0.03195), (-0.1411, 0.00517, 0.03065), (-0.1387, 0.004844, 0.03011), (-0.137, 0.003146, 0.03065), (-0.137, 0.001071, 0.03195), (-0.1387, -0.0001653, 0.03325), (-0.141, 0.0001608, 0.03379), (-0.1427, 0.001859, 0.03325), (-0.1437, 0.0, 0.02996), (-0.1428, 0.0, 0.0277), (-0.1405, 0.0, 0.02676), (-0.1382, 0.0, 0.0277), (-0.1373, 0.0, 0.02996), (-0.1382, 0.0, 0.03223), (-0.1405, 0.0, 0.03316), (-0.1428, 0.0, 0.03223), (-0.1427, -0.003934, 0.03195), (-0.1411, -0.00517, 0.03065), (-0.1387, -0.004844, 0.03011), (-0.137, -0.003146, 0.03065), (-0.137, -0.001071, 0.03195), (-0.1387, 0.0001653, 0.03325), (-0.141, -0.0001608, 0.03379), (-0.1427, -0.001859, 0.03325), (-0.1403, -0.007262, 0.03793), (-0.1381, -0.008066, 0.037), (-0.1359, -0.007077, 0.03662), (-0.1349, -0.004874, 0.037), (-0.1357, -0.002748, 0.03793), (-0.1378, -0.001944, 0.03885), (-0.1401, -0.002933, 0.03923), (-0.1411, -0.005136, 0.03885), (-0.007262, -0.1403, 0.4611), (-0.005136, -0.1411, 0.4602), (-0.002933, -0.1401, 0.4598), (-0.001944, -0.1378, 0.4602), (-0.002748, -0.1357, 0.4611), (-0.004874, -0.1349, 0.462), (-0.007077, -0.1359, 0.4624), (-0.008066, -0.1381, 0.462), (-0.003934, -0.1427, 0.467), (-0.001859, -0.1427, 0.4657), (-0.0001608, -0.141, 0.4652), (0.0001653, -0.1387, 0.4657), (-0.001071, -0.137, 0.467), (-0.003146, -0.137, 0.4683), (-0.004844, -0.1387, 0.4689), (-0.00517, -0.1411, 0.4683), (0.0, -0.1437, 0.469), (0.0, -0.1428, 0.4668), (0.0, -0.1405, 0.4658), (0.0, -0.1382, 0.4668), (0.0, -0.1373, 0.469), (0.0, -0.1382, 0.4713), (0.0, -0.1405, 0.4722), (0.0, -0.1428, 0.4713), (0.003934, -0.1427, 0.467), (0.001859, -0.1427, 0.4657), (0.0001608, -0.141, 0.4652), (-0.0001653, -0.1387, 0.4657), (0.001071, -0.137, 0.467), (0.003146, -0.137, 0.4683), (0.004844, -0.1387, 0.4689), (0.00517, -0.1411, 0.4683), (0.007262, -0.1403, 0.4611), (0.005136, -0.1411, 0.4602), (0.002933, -0.1401, 0.4598), (0.001944, -0.1378, 0.4602), (0.002748, -0.1357, 0.4611), (0.004874, -0.1349, 0.462), (0.007077, -0.1359, 0.4624), (0.008066, -0.1381, 0.462), (0.1403, -0.007262, 0.03793), (0.1381, -0.008066, 0.037), (0.1359, -0.007077, 0.03662), (0.1349, -0.004874, 0.037), (0.1357, -0.002748, 0.03793), (0.1378, -0.001944, 0.03885), (0.1401, -0.002933, 0.03923), (0.1411, -0.005136, 0.03885), (0.1427, -0.003934, 0.03195), (0.1411, -0.00517, 0.03065), (0.1387, -0.004844, 0.03011), (0.137, -0.003146, 0.03065), (0.137, -0.001071, 0.03195), (0.1387, 0.0001653, 0.03325), (0.141, -0.0001608, 0.03379), (0.1427, -0.001859, 0.03325), (0.1437, 0.0, 0.02996), (0.1428, 0.0, 0.0277), (0.1405, 0.0, 0.02676), (0.1382, 0.0, 0.0277), (0.1373, 0.0, 0.02996), (0.1382, 0.0, 0.03223), (0.1405, 0.0, 0.03316), (0.1428, 0.0, 0.03223), (0.1427, 0.003934, 0.03195), (0.1411, 0.00517, 0.03065), (0.1387, 0.004844, 0.03011), (0.137, 0.003146, 0.03065), (0.137, 0.001071, 0.03195), (0.1387, -0.0001653, 0.03325), (0.141, 0.0001608, 0.03379), (0.1427, 0.001859, 0.03325), (0.1403, 0.007262, 0.03793), (0.1381, 0.008066, 0.037), (0.1359, 0.007077, 0.03662), (0.1349, 0.004874, 0.037), (0.1357, 0.002748, 0.03793), (0.1378, 0.001944, 0.03885), (0.1401, 0.002933, 0.03923), (0.1411, 0.005136, 0.03885), (0.007262, 0.1403, 0.4611), (0.005136, 0.1411, 0.4602), (0.002933, 0.1401, 0.4598), (0.001944, 0.1378, 0.4602), (0.002748, 0.1357, 0.4611), (0.004874, 0.1349, 0.462), (0.007077, 0.1359, 0.4624), (0.008066, 0.1381, 0.462), (0.003934, 0.1427, 0.467), (0.001859, 0.1427, 0.4657), (0.0001608, 0.141, 0.4652), (-0.0001653, 0.1387, 0.4657), (0.001071, 0.137, 0.467), (0.003146, 0.137, 0.4683), (0.004844, 0.1387, 0.4689), (0.00517, 0.1411, 0.4683), (0.0, 0.1437, 0.469), (0.0, 0.1428, 0.4668), (0.0, 0.1405, 0.4658), (0.0, 0.1382, 0.4668), (0.0, 0.1373, 0.469), (0.0, 0.1382, 0.4713), (0.0, 0.1405, 0.4722), (0.0, 0.1428, 0.4713), (-0.003934, 0.1427, 0.467), (-0.001859, 0.1427, 0.4657), (-0.0001608, 0.141, 0.4652), (0.0001653, 0.1387, 0.4657), (-0.001071, 0.137, 0.467), (-0.003146, 0.137, 0.4683), (-0.004844, 0.1387, 0.4689), (-0.00517, 0.1411, 0.4683), (-0.007262, 0.1403, 0.4611), (-0.005136, 0.1411, 0.4602), (-0.002933, 0.1401, 0.4598), (-0.001944, 0.1378, 0.4602), (-0.002748, 0.1357, 0.4611), (-0.004874, 0.1349, 0.462), (-0.007077, 0.1359, 0.4624), (-0.008066, 0.1381, 0.462)], [], [(0, 1, 9), (0, 9, 8), (1, 2, 10), (1, 10, 9), (2, 3, 11), (2, 11, 10), (3, 4, 12), (3, 12, 11), (4, 5, 13), (4, 13, 12), (5, 6, 14), (5, 14, 13), (6, 7, 15), (6, 15, 14), (7, 0, 8), (7, 8, 15), (8, 9, 17), (8, 17, 16), (9, 10, 18), (9, 18, 17), (10, 11, 19), (10, 19, 18), (11, 12, 20), (11, 20, 19), (12, 13, 21), (12, 21, 20), (13, 14, 22), (13, 22, 21), (14, 15, 23), (14, 23, 22), (15, 8, 16), (15, 16, 23), (16, 17, 25), (16, 25, 24), (17, 18, 26), (17, 26, 25), (18, 19, 27), (18, 27, 26), (19, 20, 28), (19, 28, 27), (20, 21, 29), (20, 29, 28), (21, 22, 30), (21, 30, 29), (22, 23, 31), (22, 31, 30), (23, 16, 24), (23, 24, 31), (24, 25, 33), (24, 33, 32), (25, 26, 34), (25, 34, 33), (26, 27, 35), (26, 35, 34), (27, 28, 36), (27, 36, 35), (28, 29, 37), (28, 37, 36), (29, 30, 38), (29, 38, 37), (30, 31, 39), (30, 39, 38), (31, 24, 32), (31, 32, 39), (32, 33, 41), (32, 41, 40), (33, 34, 42), (33, 42, 41), (34, 35, 43), (34, 43, 42), (35, 36, 44), (35, 44, 43), (36, 37, 45), (36, 45, 44), (37, 38, 46), (37, 46, 45), (38, 39, 47), (38, 47, 46), (39, 32, 40), (39, 40, 47), (40, 41, 49), (40, 49, 48), (41, 42, 50), (41, 50, 49), (42, 43, 51), (42, 51, 50), (43, 44, 52), (43, 52, 51), (44, 45, 53), (44, 53, 52), (45, 46, 54), (45, 54, 53), (46, 47, 55), (46, 55, 54), (47, 40, 48), (47, 48, 55), (48, 49, 57), (48, 57, 56), (49, 50, 58), (49, 58, 57), (50, 51, 59), (50, 59, 58), (51, 52, 60), (51, 60, 59), (52, 53, 61), (52, 61, 60), (53, 54, 62), (53, 62, 61), (54, 55, 63), (54, 63, 62), (55, 48, 56), (55, 56, 63), (56, 57, 65), (56, 65, 64), (57, 58, 66), (57, 66, 65), (58, 59, 67), (58, 67, 66), (59, 60, 68), (59, 68, 67), (60, 61, 69), (60, 69, 68), (61, 62, 70), (61, 70, 69), (62, 63, 71), (62, 71, 70), (63, 56, 64), (63, 64, 71), (64, 65, 73), (64, 73, 72), (65, 66, 74), (65, 74, 73), (66, 67, 75), (66, 75, 74), (67, 68, 76), (67, 76, 75), (68, 69, 77), (68, 77, 76), (69, 70, 78), (69, 78, 77), (70, 71, 79), (70, 79, 78), (71, 64, 72), (71, 72, 79), (72, 73, 81), (72, 81, 80), (73, 74, 82), (73, 82, 81), (74, 75, 83), (74, 83, 82), (75, 76, 84), (75, 84, 83), (76, 77, 85), (76, 85, 84), (77, 78, 86), (77, 86, 85), (78, 79, 87), (78, 87, 86), (79, 72, 80), (79, 80, 87), (80, 81, 89), (80, 89, 88), (81, 82, 90), (81, 90, 89), (82, 83, 91), (82, 91, 90), (83, 84, 92), (83, 92, 91), (84, 85, 93), (84, 93, 92), (85, 86, 94), (85, 94, 93), (86, 87, 95), (86, 95, 94), (87, 80, 88), (87, 88, 95), (88, 89, 97), (88, 97, 96), (89, 90, 98), (89, 98, 97), (90, 91, 99), (90, 99, 98), (91, 92, 100), (91, 100, 99), (92, 93, 101), (92, 101, 100), (93, 94, 102), (93, 102, 101), (94, 95, 103), (94, 103, 102), (95, 88, 96), (95, 96, 103), (96, 97, 105), (96, 105, 104), (97, 98, 106), (97, 106, 105), (98, 99, 107), (98, 107, 106), (99, 100, 108), (99, 108, 107), (100, 101, 109), (100, 109, 108), (101, 102, 110), (101, 110, 109), (102, 103, 111), (102, 111, 110), (103, 96, 104), (103, 104, 111), (104, 105, 113), (104, 113, 112), (105, 106, 114), (105, 114, 113), (106, 107, 115), (106, 115, 114), (107, 108, 116), (107, 116, 115), (108, 109, 117), (108, 117, 116), (109, 110, 118), (109, 118, 117), (110, 111, 119), (110, 119, 118), (111, 104, 112), (111, 112, 119), (112, 113, 121), (112, 121, 120), (113, 114, 122), (113, 122, 121), (114, 115, 123), (114, 123, 122), (115, 116, 124), (115, 124, 123), (116, 117, 125), (116, 125, 124), (117, 118, 126), (117, 126, 125), (118, 119, 127), (118, 127, 126), (119, 112, 120), (119, 120, 127), (120, 121, 129), (120, 129, 128), (121, 122, 130), (121, 130, 129), (122, 123, 131), (122, 131, 130), (123, 124, 132), (123, 132, 131), (124, 125, 133), (124, 133, 132), (125, 126, 134), (125, 134, 133), (126, 127, 135), (126, 135, 134), (127, 120, 128), (127, 128, 135), (128, 129, 137), (128, 137, 136), (129, 130, 138), (129, 138, 137), (130, 131, 139), (130, 139, 138), (131, 132, 140), (131, 140, 139), (132, 133, 141), (132, 141, 140), (133, 134, 142), (133, 142, 141), (134, 135, 143), (134, 143, 142), (135, 128, 136), (135, 136, 143), (136, 137, 145), (136, 145, 144), (137, 138, 146), (137, 146, 145), (138, 139, 147), (138, 147, 146), (139, 140, 148), (139, 148, 147), (140, 141, 149), (140, 149, 148), (141, 142, 150), (141, 150, 149), (142, 143, 151), (142, 151, 150), (143, 136, 144), (143, 144, 151), (144, 145, 153), (144, 153, 152), (145, 146, 154), (145, 154, 153), (146, 147, 155), (146, 155, 154), (147, 148, 156), (147, 156, 155), (148, 149, 157), (148, 157, 156), (149, 150, 158), (149, 158, 157), (150, 151, 159), (150, 159, 158), (151, 144, 152), (151, 152, 159), (152, 153, 1), (152, 1, 0), (153, 154, 2), (153, 2, 1), (154, 155, 3), (154, 3, 2), (155, 156, 4), (155, 4, 3), (156, 157, 5), (156, 5, 4), (157, 158, 6), (157, 6, 5), (158, 159, 7), (158, 7, 6), (159, 152, 0), (159, 0, 7)])
me_wholeclosednonplanarskeincircuit_1mesh.polygons.foreach_set('material_index', [2, 2, 2, 2, 2, 2, 2, 2, 2, 2, 2, 2, 2, 2, 2, 2, 2, 2, 2, 2, 2, 2, 2, 2, 2, 2, 2, 2, 2, 2, 2, 2, 2, 2, 2, 2, 2, 2, 2, 2, 2, 2, 2, 2, 2, 2, 2, 2, 2, 2, 2, 2, 2, 2, 2, 2, 2, 2, 2, 2, 2, 2, 2, 2, 2, 2, 2, 2, 2, 2, 2, 2, 2, 2, 2, 2, 2, 2, 2, 2, 2, 2, 2, 2, 2, 2, 2, 2, 2, 2, 2, 2, 2, 2, 2, 2, 2, 2, 2, 2, 2, 2, 2, 2, 2, 2, 2, 2, 2, 2, 2, 2, 2, 2, 2, 2, 2, 2, 2, 2, 2, 2, 2, 2, 2, 2, 2, 2, 2, 2, 2, 2, 2, 2, 2, 2, 2, 2, 2, 2, 2, 2, 2, 2, 2, 2, 2, 2, 2, 2, 2, 2, 2, 2, 2, 2, 2, 2, 2, 2, 2, 2, 2, 2, 2, 2, 2, 2, 2, 2, 2, 2, 2, 2, 2, 2, 2, 2, 2, 2, 2, 2, 2, 2, 2, 2, 2, 2, 2, 2, 2, 2, 2, 2, 2, 2, 2, 2, 2, 2, 2, 2, 2, 2, 2, 2, 2, 2, 2, 2, 2, 2, 2, 2, 2, 2, 2, 2, 2, 2, 2, 2, 2, 2, 2, 2, 2, 2, 2, 2, 2, 2, 2, 2, 2, 2, 2, 2, 2, 2, 2, 2, 2, 2, 2, 2, 2, 2, 2, 2, 2, 2, 2, 2, 2, 2, 2, 2, 2, 2, 2, 2, 2, 2, 2, 2, 2, 2, 2, 2, 2, 2, 2, 2, 2, 2, 2, 2, 2, 2, 2, 2, 2, 2, 2, 2, 2, 2, 2, 2, 2, 2, 2, 2, 2, 2, 2, 2, 2, 2, 2, 2, 2, 2, 2, 2, 2, 2, 2, 2, 2, 2, 2, 2, 2, 2, 2, 2, 2, 2])
me_wholeclosednonplanarskeincircuit_1mesh.materials.append(mat_wholearms_honeyash)
me_wholeclosednonplanarskeincircuit_1mesh.materials.append(mat_wholeturnedhandle_darkwalnut)
me_wholeclosednonplanarskeincircuit_1mesh.materials.append(mat_wholeskeinloops_warmcream)
me_wholeclosednonplanarskeincircuit_1mesh.update()
me_wholeclosednonplanarskeincircuit_2mesh = bpy.data.meshes.new('WholeClosedNonplanarSkeinCircuit_2Mesh')
me_wholeclosednonplanarskeincircuit_2mesh.from_pydata([(-0.1325, 0.006982, 0.03793), (-0.1304, 0.0078, 0.03705), (-0.1282, 0.006816, 0.03668), (-0.1272, 0.004607, 0.03705), (-0.128, 0.002468, 0.03793), (-0.1301, 0.00165, 0.0388), (-0.1324, 0.002634, 0.03917), (-0.1334, 0.004843, 0.0388), (-0.1349, 0.003794, 0.03195), (-0.1332, 0.005061, 0.0307), (-0.1309, 0.004748, 0.03018), (-0.1292, 0.003037, 0.0307), (-0.1292, 0.0009314, 0.03195), (-0.1309, -0.0003359, 0.0332), (-0.1332, -2.25e-05, 0.03372), (-0.1349, 0.001688, 0.0332), (-0.1358, -1.88e-17, 0.02996), (-0.1349, -1.329e-17, 0.0277), (-0.1326, -1.151e-33, 0.02676), (-0.1304, 1.329e-17, 0.0277), (-0.1294, 1.88e-17, 0.02996), (-0.1304, 1.329e-17, 0.03223), (-0.1326, 3.453e-33, 0.03316), (-0.1349, -1.329e-17, 0.03223), (-0.1349, -0.003794, 0.03195), (-0.1332, -0.005061, 0.0307), (-0.1309, -0.004748, 0.03018), (-0.1292, -0.003037, 0.0307), (-0.1292, -0.0009314, 0.03195), (-0.1309, 0.0003359, 0.0332), (-0.1332, 2.25e-05, 0.03372), (-0.1349, -0.001688, 0.0332), (-0.1325, -0.006982, 0.03793), (-0.1304, -0.0078, 0.03705), (-0.1282, -0.006816, 0.03668), (-0.1272, -0.004607, 0.03705), (-0.128, -0.002468, 0.03793), (-0.1301, -0.00165, 0.0388), (-0.1324, -0.002634, 0.03917), (-0.1334, -0.004843, 0.0388), (-0.006982, -0.1325, 0.4611), (-0.004843, -0.1334, 0.4602), (-0.002634, -0.1324, 0.4598), (-0.00165, -0.1301, 0.4602), (-0.002468, -0.128, 0.4611), (-0.004607, -0.1272, 0.462), (-0.006816, -0.1282, 0.4623), (-0.0078, -0.1304, 0.462), (-0.003794, -0.1349, 0.467), (-0.001688, -0.1349, 0.4658), (2.25e-05, -0.1332, 0.4653), (0.0003359, -0.1309, 0.4658), (-0.0009314, -0.1292, 0.467), (-0.003037, -0.1292, 0.4683), (-0.004748, -0.1309, 0.4688), (-0.005061, -0.1332, 0.4683), (1.88e-17, -0.1358, 0.469), (1.329e-17, -0.1349, 0.4668), (1.151e-33, -0.1326, 0.4658), (-1.329e-17, -0.1304, 0.4668), (-1.88e-17, -0.1294, 0.469), (-1.329e-17, -0.1304, 0.4713), (-3.453e-33, -0.1326, 0.4722), (1.329e-17, -0.1349, 0.4713), (0.003794, -0.1349, 0.467), (0.001688, -0.1349, 0.4658), (-2.25e-05, -0.1332, 0.4653), (-0.0003359, -0.1309, 0.4658), (0.0009314, -0.1292, 0.467), (0.003037, -0.1292, 0.4683), (0.004748, -0.1309, 0.4688), (0.005061, -0.1332, 0.4683), (0.006982, -0.1325, 0.4611), (0.004843, -0.1334, 0.4602), (0.002634, -0.1324, 0.4598), (0.00165, -0.1301, 0.4602), (0.002468, -0.128, 0.4611), (0.004607, -0.1272, 0.462), (0.006816, -0.1282, 0.4623), (0.0078, -0.1304, 0.462), (0.1325, -0.006982, 0.03793), (0.1304, -0.0078, 0.03705), (0.1282, -0.006816, 0.03668), (0.1272, -0.004607, 0.03705), (0.128, -0.002468, 0.03793), (0.1301, -0.00165, 0.0388), (0.1324, -0.002634, 0.03917), (0.1334, -0.004843, 0.0388), (0.1349, -0.003794, 0.03195), (0.1332, -0.005061, 0.0307), (0.1309, -0.004748, 0.03018), (0.1292, -0.003037, 0.0307), (0.1292, -0.0009314, 0.03195), (0.1309, 0.0003359, 0.0332), (0.1332, 2.25e-05, 0.03372), (0.1349, -0.001688, 0.0332), (0.1358, 1.88e-17, 0.02996), (0.1349, 1.329e-17, 0.0277), (0.1326, 1.151e-33, 0.02676), (0.1304, -1.329e-17, 0.0277), (0.1294, -1.88e-17, 0.02996), (0.1304, -1.329e-17, 0.03223), (0.1326, -3.453e-33, 0.03316), (0.1349, 1.329e-17, 0.03223), (0.1349, 0.003794, 0.03195), (0.1332, 0.005061, 0.0307), (0.1309, 0.004748, 0.03018), (0.1292, 0.003037, 0.0307), (0.1292, 0.0009314, 0.03195), (0.1309, -0.0003359, 0.0332), (0.1332, -2.25e-05, 0.03372), (0.1349, 0.001688, 0.0332), (0.1325, 0.006982, 0.03793), (0.1304, 0.0078, 0.03705), (0.1282, 0.006816, 0.03668), (0.1272, 0.004607, 0.03705), (0.128, 0.002468, 0.03793), (0.1301, 0.00165, 0.0388), (0.1324, 0.002634, 0.03917), (0.1334, 0.004843, 0.0388), (0.006982, 0.1325, 0.4611), (0.004843, 0.1334, 0.4602), (0.002634, 0.1324, 0.4598), (0.00165, 0.1301, 0.4602), (0.002468, 0.128, 0.4611), (0.004607, 0.1272, 0.462), (0.006816, 0.1282, 0.4623), (0.0078, 0.1304, 0.462), (0.003794, 0.1349, 0.467), (0.001688, 0.1349, 0.4658), (-2.25e-05, 0.1332, 0.4653), (-0.0003359, 0.1309, 0.4658), (0.0009314, 0.1292, 0.467), (0.003037, 0.1292, 0.4683), (0.004748, 0.1309, 0.4688), (0.005061, 0.1332, 0.4683), (-1.88e-17, 0.1358, 0.469), (-1.329e-17, 0.1349, 0.4668), (-1.151e-33, 0.1326, 0.4658), (1.329e-17, 0.1304, 0.4668), (1.88e-17, 0.1294, 0.469), (1.329e-17, 0.1304, 0.4713), (3.453e-33, 0.1326, 0.4722), (-1.329e-17, 0.1349, 0.4713), (-0.003794, 0.1349, 0.467), (-0.001688, 0.1349, 0.4658), (2.25e-05, 0.1332, 0.4653), (0.0003359, 0.1309, 0.4658), (-0.0009314, 0.1292, 0.467), (-0.003037, 0.1292, 0.4683), (-0.004748, 0.1309, 0.4688), (-0.005061, 0.1332, 0.4683), (-0.006982, 0.1325, 0.4611), (-0.004843, 0.1334, 0.4602), (-0.002634, 0.1324, 0.4598), (-0.00165, 0.1301, 0.4602), (-0.002468, 0.128, 0.4611), (-0.004607, 0.1272, 0.462), (-0.006816, 0.1282, 0.4623), (-0.0078, 0.1304, 0.462)], [], [(0, 1, 9), (0, 9, 8), (1, 2, 10), (1, 10, 9), (2, 3, 11), (2, 11, 10), (3, 4, 12), (3, 12, 11), (4, 5, 13), (4, 13, 12), (5, 6, 14), (5, 14, 13), (6, 7, 15), (6, 15, 14), (7, 0, 8), (7, 8, 15), (8, 9, 17), (8, 17, 16), (9, 10, 18), (9, 18, 17), (10, 11, 19), (10, 19, 18), (11, 12, 20), (11, 20, 19), (12, 13, 21), (12, 21, 20), (13, 14, 22), (13, 22, 21), (14, 15, 23), (14, 23, 22), (15, 8, 16), (15, 16, 23), (16, 17, 25), (16, 25, 24), (17, 18, 26), (17, 26, 25), (18, 19, 27), (18, 27, 26), (19, 20, 28), (19, 28, 27), (20, 21, 29), (20, 29, 28), (21, 22, 30), (21, 30, 29), (22, 23, 31), (22, 31, 30), (23, 16, 24), (23, 24, 31), (24, 25, 33), (24, 33, 32), (25, 26, 34), (25, 34, 33), (26, 27, 35), (26, 35, 34), (27, 28, 36), (27, 36, 35), (28, 29, 37), (28, 37, 36), (29, 30, 38), (29, 38, 37), (30, 31, 39), (30, 39, 38), (31, 24, 32), (31, 32, 39), (32, 33, 41), (32, 41, 40), (33, 34, 42), (33, 42, 41), (34, 35, 43), (34, 43, 42), (35, 36, 44), (35, 44, 43), (36, 37, 45), (36, 45, 44), (37, 38, 46), (37, 46, 45), (38, 39, 47), (38, 47, 46), (39, 32, 40), (39, 40, 47), (40, 41, 49), (40, 49, 48), (41, 42, 50), (41, 50, 49), (42, 43, 51), (42, 51, 50), (43, 44, 52), (43, 52, 51), (44, 45, 53), (44, 53, 52), (45, 46, 54), (45, 54, 53), (46, 47, 55), (46, 55, 54), (47, 40, 48), (47, 48, 55), (48, 49, 57), (48, 57, 56), (49, 50, 58), (49, 58, 57), (50, 51, 59), (50, 59, 58), (51, 52, 60), (51, 60, 59), (52, 53, 61), (52, 61, 60), (53, 54, 62), (53, 62, 61), (54, 55, 63), (54, 63, 62), (55, 48, 56), (55, 56, 63), (56, 57, 65), (56, 65, 64), (57, 58, 66), (57, 66, 65), (58, 59, 67), (58, 67, 66), (59, 60, 68), (59, 68, 67), (60, 61, 69), (60, 69, 68), (61, 62, 70), (61, 70, 69), (62, 63, 71), (62, 71, 70), (63, 56, 64), (63, 64, 71), (64, 65, 73), (64, 73, 72), (65, 66, 74), (65, 74, 73), (66, 67, 75), (66, 75, 74), (67, 68, 76), (67, 76, 75), (68, 69, 77), (68, 77, 76), (69, 70, 78), (69, 78, 77), (70, 71, 79), (70, 79, 78), (71, 64, 72), (71, 72, 79), (72, 73, 81), (72, 81, 80), (73, 74, 82), (73, 82, 81), (74, 75, 83), (74, 83, 82), (75, 76, 84), (75, 84, 83), (76, 77, 85), (76, 85, 84), (77, 78, 86), (77, 86, 85), (78, 79, 87), (78, 87, 86), (79, 72, 80), (79, 80, 87), (80, 81, 89), (80, 89, 88), (81, 82, 90), (81, 90, 89), (82, 83, 91), (82, 91, 90), (83, 84, 92), (83, 92, 91), (84, 85, 93), (84, 93, 92), (85, 86, 94), (85, 94, 93), (86, 87, 95), (86, 95, 94), (87, 80, 88), (87, 88, 95), (88, 89, 97), (88, 97, 96), (89, 90, 98), (89, 98, 97), (90, 91, 99), (90, 99, 98), (91, 92, 100), (91, 100, 99), (92, 93, 101), (92, 101, 100), (93, 94, 102), (93, 102, 101), (94, 95, 103), (94, 103, 102), (95, 88, 96), (95, 96, 103), (96, 97, 105), (96, 105, 104), (97, 98, 106), (97, 106, 105), (98, 99, 107), (98, 107, 106), (99, 100, 108), (99, 108, 107), (100, 101, 109), (100, 109, 108), (101, 102, 110), (101, 110, 109), (102, 103, 111), (102, 111, 110), (103, 96, 104), (103, 104, 111), (104, 105, 113), (104, 113, 112), (105, 106, 114), (105, 114, 113), (106, 107, 115), (106, 115, 114), (107, 108, 116), (107, 116, 115), (108, 109, 117), (108, 117, 116), (109, 110, 118), (109, 118, 117), (110, 111, 119), (110, 119, 118), (111, 104, 112), (111, 112, 119), (112, 113, 121), (112, 121, 120), (113, 114, 122), (113, 122, 121), (114, 115, 123), (114, 123, 122), (115, 116, 124), (115, 124, 123), (116, 117, 125), (116, 125, 124), (117, 118, 126), (117, 126, 125), (118, 119, 127), (118, 127, 126), (119, 112, 120), (119, 120, 127), (120, 121, 129), (120, 129, 128), (121, 122, 130), (121, 130, 129), (122, 123, 131), (122, 131, 130), (123, 124, 132), (123, 132, 131), (124, 125, 133), (124, 133, 132), (125, 126, 134), (125, 134, 133), (126, 127, 135), (126, 135, 134), (127, 120, 128), (127, 128, 135), (128, 129, 137), (128, 137, 136), (129, 130, 138), (129, 138, 137), (130, 131, 139), (130, 139, 138), (131, 132, 140), (131, 140, 139), (132, 133, 141), (132, 141, 140), (133, 134, 142), (133, 142, 141), (134, 135, 143), (134, 143, 142), (135, 128, 136), (135, 136, 143), (136, 137, 145), (136, 145, 144), (137, 138, 146), (137, 146, 145), (138, 139, 147), (138, 147, 146), (139, 140, 148), (139, 148, 147), (140, 141, 149), (140, 149, 148), (141, 142, 150), (141, 150, 149), (142, 143, 151), (142, 151, 150), (143, 136, 144), (143, 144, 151), (144, 145, 153), (144, 153, 152), (145, 146, 154), (145, 154, 153), (146, 147, 155), (146, 155, 154), (147, 148, 156), (147, 156, 155), (148, 149, 157), (148, 157, 156), (149, 150, 158), (149, 158, 157), (150, 151, 159), (150, 159, 158), (151, 144, 152), (151, 152, 159), (152, 153, 1), (152, 1, 0), (153, 154, 2), (153, 2, 1), (154, 155, 3), (154, 3, 2), (155, 156, 4), (155, 4, 3), (156, 157, 5), (156, 5, 4), (157, 158, 6), (157, 6, 5), (158, 159, 7), (158, 7, 6), (159, 152, 0), (159, 0, 7)])
me_wholeclosednonplanarskeincircuit_2mesh.polygons.foreach_set('material_index', [2, 2, 2, 2, 2, 2, 2, 2, 2, 2, 2, 2, 2, 2, 2, 2, 2, 2, 2, 2, 2, 2, 2, 2, 2, 2, 2, 2, 2, 2, 2, 2, 2, 2, 2, 2, 2, 2, 2, 2, 2, 2, 2, 2, 2, 2, 2, 2, 2, 2, 2, 2, 2, 2, 2, 2, 2, 2, 2, 2, 2, 2, 2, 2, 2, 2, 2, 2, 2, 2, 2, 2, 2, 2, 2, 2, 2, 2, 2, 2, 2, 2, 2, 2, 2, 2, 2, 2, 2, 2, 2, 2, 2, 2, 2, 2, 2, 2, 2, 2, 2, 2, 2, 2, 2, 2, 2, 2, 2, 2, 2, 2, 2, 2, 2, 2, 2, 2, 2, 2, 2, 2, 2, 2, 2, 2, 2, 2, 2, 2, 2, 2, 2, 2, 2, 2, 2, 2, 2, 2, 2, 2, 2, 2, 2, 2, 2, 2, 2, 2, 2, 2, 2, 2, 2, 2, 2, 2, 2, 2, 2, 2, 2, 2, 2, 2, 2, 2, 2, 2, 2, 2, 2, 2, 2, 2, 2, 2, 2, 2, 2, 2, 2, 2, 2, 2, 2, 2, 2, 2, 2, 2, 2, 2, 2, 2, 2, 2, 2, 2, 2, 2, 2, 2, 2, 2, 2, 2, 2, 2, 2, 2, 2, 2, 2, 2, 2, 2, 2, 2, 2, 2, 2, 2, 2, 2, 2, 2, 2, 2, 2, 2, 2, 2, 2, 2, 2, 2, 2, 2, 2, 2, 2, 2, 2, 2, 2, 2, 2, 2, 2, 2, 2, 2, 2, 2, 2, 2, 2, 2, 2, 2, 2, 2, 2, 2, 2, 2, 2, 2, 2, 2, 2, 2, 2, 2, 2, 2, 2, 2, 2, 2, 2, 2, 2, 2, 2, 2, 2, 2, 2, 2, 2, 2, 2, 2, 2, 2, 2, 2, 2, 2, 2, 2, 2, 2, 2, 2, 2, 2, 2, 2, 2, 2, 2, 2, 2, 2, 2, 2])
me_wholeclosednonplanarskeincircuit_2mesh.materials.append(mat_wholearms_honeyash)
me_wholeclosednonplanarskeincircuit_2mesh.materials.append(mat_wholeturnedhandle_darkwalnut)
me_wholeclosednonplanarskeincircuit_2mesh.materials.append(mat_wholeskeinloops_warmcream)
me_wholeclosednonplanarskeincircuit_2mesh.update()

# ---- objects
ob_wholegroundfootlowerendarm = bpy.data.objects.new('WholeGroundFootLowerEndArm', me_wholegroundfootlowerendarmmesh)
ob_wholeperpendicularupperendarm = bpy.data.objects.new('WholePerpendicularUpperEndArm', me_wholeperpendicularupperendarmmesh)
ob_wholeturnedhandcolumn = bpy.data.objects.new('WholeTurnedHandColumn', me_wholeturnedhandcolumnmesh)
ob_wholeclosednonplanarskeincircuit_0 = bpy.data.objects.new('WholeClosedNonplanarSkeinCircuit_0', me_wholeclosednonplanarskeincircuit_0mesh)
ob_wholeclosednonplanarskeincircuit_1 = bpy.data.objects.new('WholeClosedNonplanarSkeinCircuit_1', me_wholeclosednonplanarskeincircuit_1mesh)
ob_wholeclosednonplanarskeincircuit_2 = bpy.data.objects.new('WholeClosedNonplanarSkeinCircuit_2', me_wholeclosednonplanarskeincircuit_2mesh)

# ---- transforms, parenting, visibility, modifiers, constraints
ob_wholegroundfootlowerendarm.location = (0.0, 0.0, 0.0)
ob_wholeperpendicularupperendarm.location = (0.0, 0.0, 0.0)
ob_wholeturnedhandcolumn.location = (0.0, 0.0, 0.0)
ob_wholeclosednonplanarskeincircuit_0.location = (0.0, 0.0, 0.0)
ob_wholeclosednonplanarskeincircuit_1.location = (0.0, 0.0, 0.0)
ob_wholeclosednonplanarskeincircuit_2.location = (0.0, 0.0, 0.0)

# ---- collection membership
scene.collection.objects.link(ob_wholegroundfootlowerendarm)
scene.collection.objects.link(ob_wholeperpendicularupperendarm)
scene.collection.objects.link(ob_wholeturnedhandcolumn)
scene.collection.objects.link(ob_wholeclosednonplanarskeincircuit_0)
scene.collection.objects.link(ob_wholeclosednonplanarskeincircuit_1)
scene.collection.objects.link(ob_wholeclosednonplanarskeincircuit_2)

# ---- scene / render settings (as saved in the file)
scene.frame_start = 1; scene.frame_end = 250; scene.frame_set(1)
scene.render.engine = 'CYCLES'
scene.render.resolution_x = 640
scene.render.resolution_y = 640
scene.render.use_compositing = False
scene.cycles.use_denoising = False
scene.cycles.samples = 128
scene.cycles.use_adaptive_sampling = False
bpy.context.view_layer.update()

# ---- added for rendering (the .blend has no active camera and no usable light): camera, sun
cam_auto = bpy.data.cameras.new('AutoCamera')
cam_auto.lens = 50.0
cam_auto.sensor_width = 36.0
cam_auto.clip_end = 1000.0
ob_auto_camera = bpy.data.objects.new('AutoCamera', cam_auto)
scene.collection.objects.link(ob_auto_camera)
ob_auto_camera.location = (0.637566, -0.765079, 0.763553)
ob_auto_camera.rotation_euler = (1.09748, -7.21219e-08, 0.694738)
scene.camera = ob_auto_camera
light_auto_sun = bpy.data.lights.new('AutoSun', 'SUN')
light_auto_sun.energy = 3.0
light_auto_sun.angle = 0.0523599
ob_auto_sun = bpy.data.objects.new('AutoSun', light_auto_sun)
scene.collection.objects.link(ob_auto_sun)
ob_auto_sun.rotation_euler = (0.872665, 0.174533, 0.523599)
bpy.context.view_layer.update()
